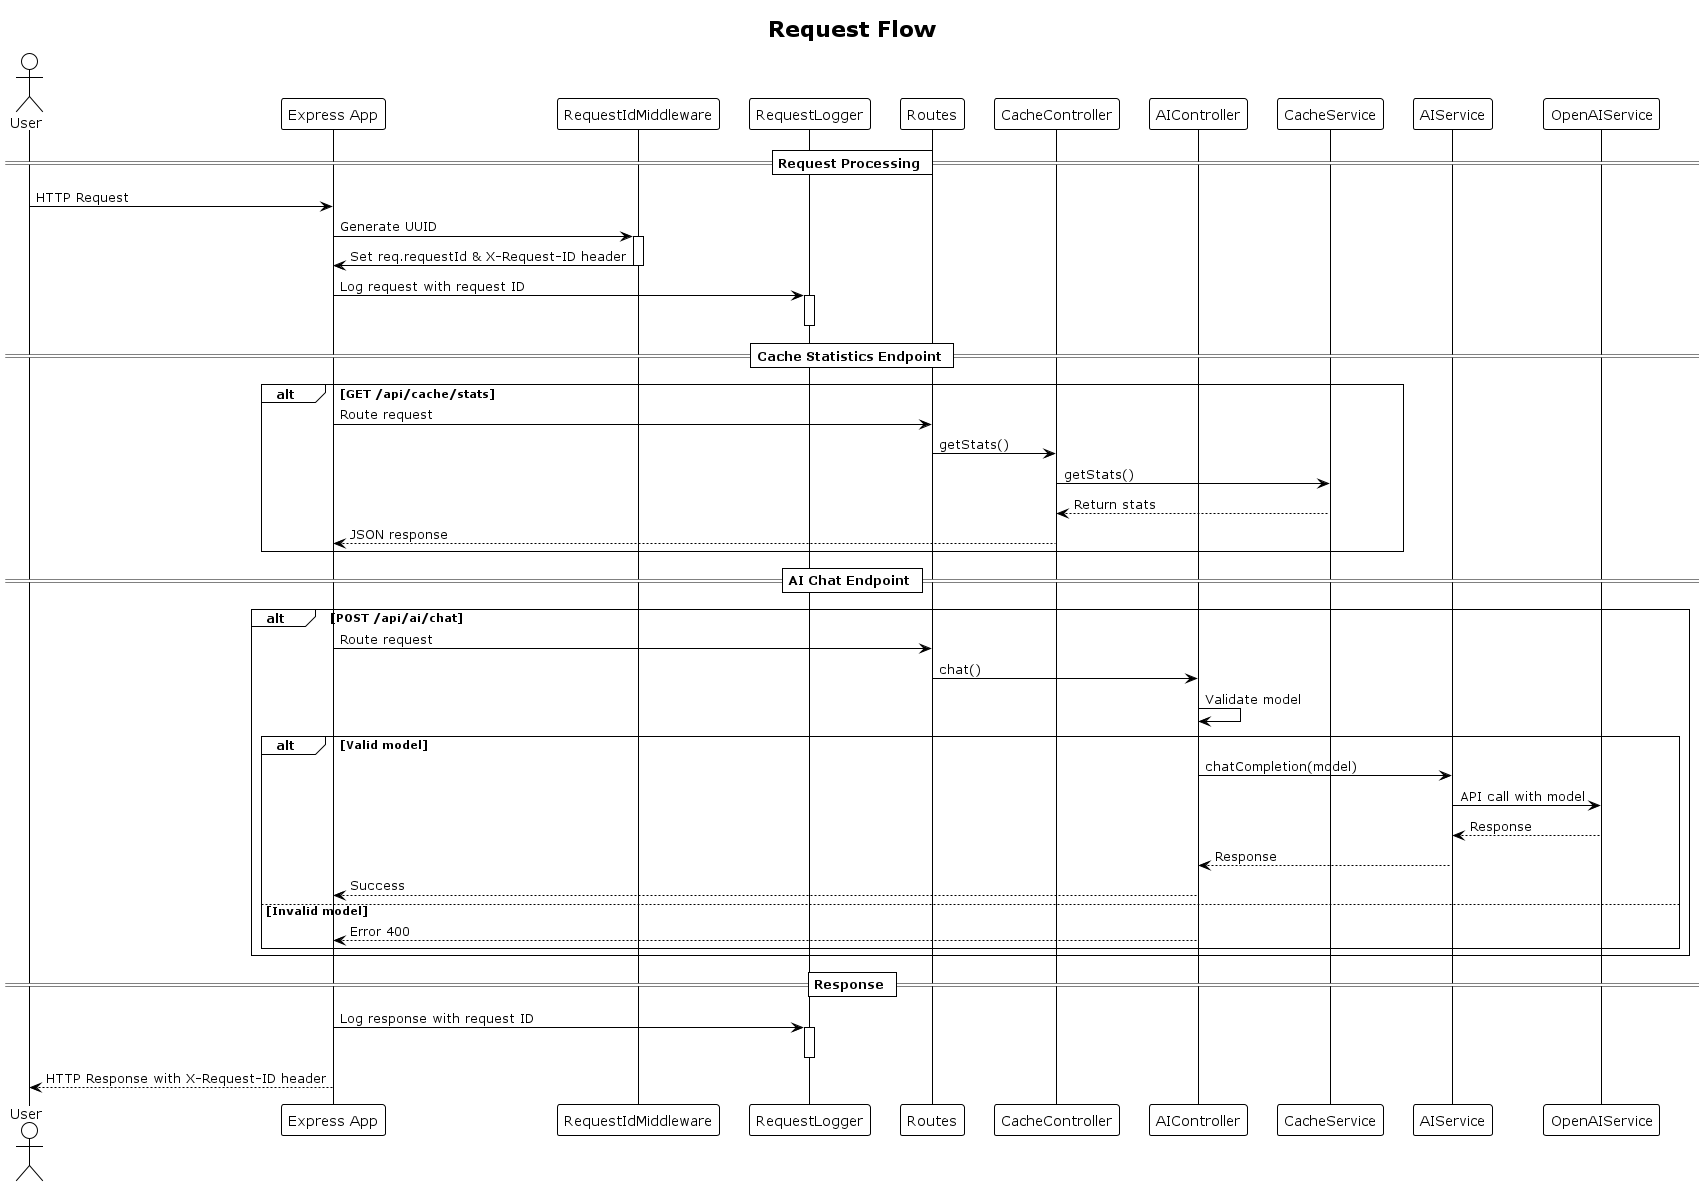

The diagram above was rendered by PlantUML. Its source (embedded in the PNG):
@startuml Architecture Flow
!theme plain
skinparam backgroundColor #FFFFFF

title Request Flow

actor User
participant "Express App" as App
participant "RequestIdMiddleware" as ReqId
participant "RequestLogger" as ReqLog
participant "Routes" as Routes
participant "CacheController" as CacheCtrl
participant "AIController" as AICtrl
participant "CacheService" as CacheSvc
participant "AIService" as AISvc
participant "OpenAIService" as OpenAI

== Request Processing ==
User -> App: HTTP Request
App -> ReqId: Generate UUID
activate ReqId
ReqId -> App: Set req.requestId & X-Request-ID header
deactivate ReqId

App -> ReqLog: Log request with request ID
activate ReqLog
deactivate ReqLog

== Cache Statistics Endpoint ==
alt GET /api/cache/stats
  App -> Routes: Route request
  Routes -> CacheCtrl: getStats()
  CacheCtrl -> CacheSvc: getStats()
  CacheSvc --> CacheCtrl: Return stats
  CacheCtrl --> App: JSON response
end

== AI Chat Endpoint ==
alt POST /api/ai/chat
  App -> Routes: Route request
  Routes -> AICtrl: chat()
  AICtrl -> AICtrl: Validate model
  alt Valid model
    AICtrl -> AISvc: chatCompletion(model)
    AISvc -> OpenAI: API call with model
    OpenAI --> AISvc: Response
    AISvc --> AICtrl: Response
    AICtrl --> App: Success
  else Invalid model
    AICtrl --> App: Error 400
  end
end

== Response ==
App -> ReqLog: Log response with request ID
activate ReqLog
deactivate ReqLog
App --> User: HTTP Response with X-Request-ID header

@enduml